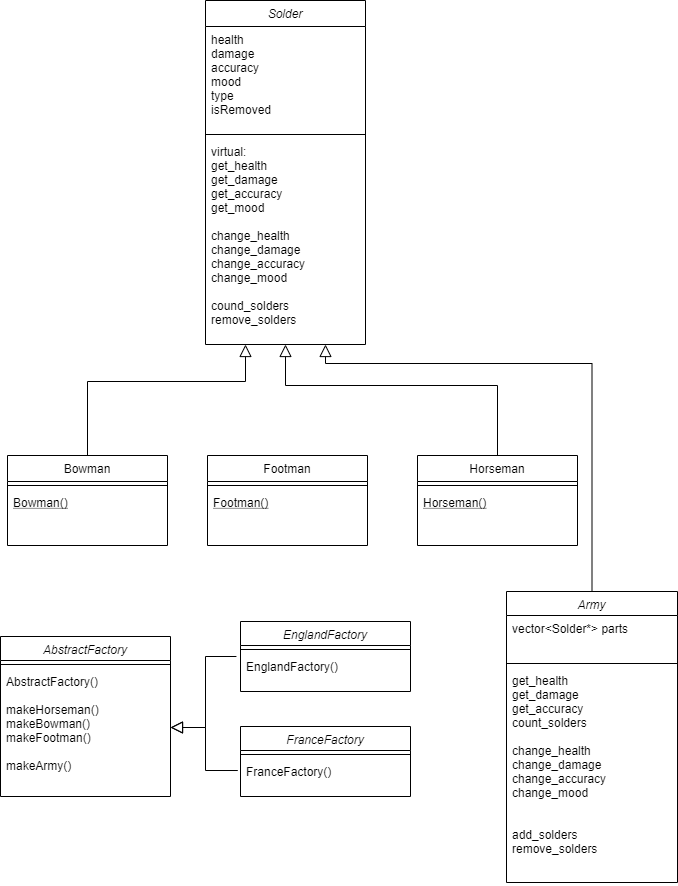

The diagram above was exported from draw.io. Its source (the exported page's mxGraphModel, read from the mxfile embedded in the PNG):
<mxGraphModel dx="782" dy="420" grid="0" gridSize="10" guides="1" tooltips="1" connect="1" arrows="1" fold="1" page="1" pageScale="1" pageWidth="827" pageHeight="1169" math="0" shadow="0">
  <root>
    <mxCell id="WIyWlLk6GJQsqaUBKTNV-0" />
    <mxCell id="WIyWlLk6GJQsqaUBKTNV-1" parent="WIyWlLk6GJQsqaUBKTNV-0" />
    <mxCell id="zkfFHV4jXpPFQw0GAbJ--12" value="" style="endArrow=block;endSize=10;endFill=0;shadow=0;strokeWidth=1;rounded=0;edgeStyle=elbowEdgeStyle;elbow=vertical;exitX=0.5;exitY=0;exitDx=0;exitDy=0;entryX=0.25;entryY=1;entryDx=0;entryDy=0;" parent="WIyWlLk6GJQsqaUBKTNV-1" source="zkfFHV4jXpPFQw0GAbJ--6" target="zkfFHV4jXpPFQw0GAbJ--0" edge="1">
      <mxGeometry width="160" relative="1" as="geometry">
        <mxPoint x="160" y="300" as="sourcePoint" />
        <mxPoint x="310" y="300" as="targetPoint" />
        <Array as="points">
          <mxPoint x="214" y="421" />
        </Array>
      </mxGeometry>
    </mxCell>
    <mxCell id="zkfFHV4jXpPFQw0GAbJ--16" value="" style="endArrow=block;endSize=10;endFill=0;shadow=0;strokeWidth=1;rounded=0;edgeStyle=elbowEdgeStyle;elbow=vertical;exitX=0.5;exitY=0;exitDx=0;exitDy=0;entryX=0.5;entryY=1;entryDx=0;entryDy=0;" parent="WIyWlLk6GJQsqaUBKTNV-1" source="U4qlud-SKxc-3ELFIPor-8" target="zkfFHV4jXpPFQw0GAbJ--0" edge="1">
      <mxGeometry width="160" relative="1" as="geometry">
        <mxPoint x="590" y="350" as="sourcePoint" />
        <mxPoint x="310" y="300" as="targetPoint" />
        <Array as="points">
          <mxPoint x="435" y="425" />
          <mxPoint x="470" y="340" />
          <mxPoint x="420" y="360" />
        </Array>
      </mxGeometry>
    </mxCell>
    <mxCell id="zkfFHV4jXpPFQw0GAbJ--0" value="Solder" style="swimlane;fontStyle=2;align=center;verticalAlign=top;childLayout=stackLayout;horizontal=1;startSize=26;horizontalStack=0;resizeParent=1;resizeLast=0;collapsible=1;marginBottom=0;rounded=0;shadow=0;strokeWidth=1;" parent="WIyWlLk6GJQsqaUBKTNV-1" vertex="1">
      <mxGeometry x="240" y="40" width="160" height="344" as="geometry">
        <mxRectangle x="220" y="120" width="160" height="26" as="alternateBounds" />
      </mxGeometry>
    </mxCell>
    <mxCell id="zkfFHV4jXpPFQw0GAbJ--3" value="health&#10;damage&#10;accuracy&#10;mood&#10;type&#10;isRemoved&#10;&#10;" style="text;align=left;verticalAlign=top;spacingLeft=4;spacingRight=4;overflow=hidden;rotatable=0;points=[[0,0.5],[1,0.5]];portConstraint=eastwest;rounded=0;shadow=0;html=0;" parent="zkfFHV4jXpPFQw0GAbJ--0" vertex="1">
      <mxGeometry y="26" width="160" height="104" as="geometry" />
    </mxCell>
    <mxCell id="zkfFHV4jXpPFQw0GAbJ--4" value="" style="line;html=1;strokeWidth=1;align=left;verticalAlign=middle;spacingTop=-1;spacingLeft=3;spacingRight=3;rotatable=0;labelPosition=right;points=[];portConstraint=eastwest;" parent="zkfFHV4jXpPFQw0GAbJ--0" vertex="1">
      <mxGeometry y="130" width="160" height="8" as="geometry" />
    </mxCell>
    <mxCell id="zkfFHV4jXpPFQw0GAbJ--5" value="virtual:&#10;get_health&#10;get_damage&#10;get_accuracy&#10;get_mood&#10;&#10;change_health&#10;change_damage&#10;change_accuracy&#10;change_mood&#10;&#10;cound_solders&#10;remove_solders&#10;" style="text;align=left;verticalAlign=top;spacingLeft=4;spacingRight=4;overflow=hidden;rotatable=0;points=[[0,0.5],[1,0.5]];portConstraint=eastwest;" parent="zkfFHV4jXpPFQw0GAbJ--0" vertex="1">
      <mxGeometry y="138" width="160" height="201" as="geometry" />
    </mxCell>
    <mxCell id="U4qlud-SKxc-3ELFIPor-20" value="" style="endArrow=block;endSize=10;endFill=0;shadow=0;strokeWidth=1;rounded=0;edgeStyle=elbowEdgeStyle;elbow=vertical;exitX=0.5;exitY=0;exitDx=0;exitDy=0;entryX=0.75;entryY=1;entryDx=0;entryDy=0;" parent="WIyWlLk6GJQsqaUBKTNV-1" source="U4qlud-SKxc-3ELFIPor-22" target="zkfFHV4jXpPFQw0GAbJ--0" edge="1">
      <mxGeometry width="160" relative="1" as="geometry">
        <mxPoint x="671" y="540" as="sourcePoint" />
        <mxPoint x="420" y="309" as="targetPoint" />
        <Array as="points">
          <mxPoint x="507" y="403" />
          <mxPoint x="456.72" y="363.48" />
          <mxPoint x="406.72" y="383.48" />
        </Array>
      </mxGeometry>
    </mxCell>
    <mxCell id="U4qlud-SKxc-3ELFIPor-44" value="" style="endArrow=block;endSize=10;endFill=0;shadow=0;strokeWidth=1;rounded=0;edgeStyle=orthogonalEdgeStyle;elbow=vertical;exitX=-0.024;exitY=0.079;exitDx=0;exitDy=0;exitPerimeter=0;entryX=1;entryY=0.5;entryDx=0;entryDy=0;" parent="WIyWlLk6GJQsqaUBKTNV-1" source="U4qlud-SKxc-3ELFIPor-37" target="U4qlud-SKxc-3ELFIPor-34" edge="1">
      <mxGeometry width="160" relative="1" as="geometry">
        <mxPoint x="145" y="546" as="sourcePoint" />
        <mxPoint x="225" y="766" as="targetPoint" />
      </mxGeometry>
    </mxCell>
    <mxCell id="U4qlud-SKxc-3ELFIPor-47" value="" style="endArrow=block;endSize=10;endFill=0;shadow=0;strokeWidth=1;rounded=0;edgeStyle=orthogonalEdgeStyle;elbow=vertical;exitX=-0.016;exitY=0.316;exitDx=0;exitDy=0;exitPerimeter=0;entryX=1;entryY=0.5;entryDx=0;entryDy=0;" parent="WIyWlLk6GJQsqaUBKTNV-1" source="U4qlud-SKxc-3ELFIPor-40" target="U4qlud-SKxc-3ELFIPor-34" edge="1">
      <mxGeometry width="160" relative="1" as="geometry">
        <mxPoint x="280.9200000000001" y="706.002" as="sourcePoint" />
        <mxPoint x="215" y="777" as="targetPoint" />
      </mxGeometry>
    </mxCell>
    <mxCell id="zkfFHV4jXpPFQw0GAbJ--6" value="Bowman" style="swimlane;fontStyle=0;align=center;verticalAlign=top;childLayout=stackLayout;horizontal=1;startSize=26;horizontalStack=0;resizeParent=1;resizeLast=0;collapsible=1;marginBottom=0;rounded=0;shadow=0;strokeWidth=1;" parent="WIyWlLk6GJQsqaUBKTNV-1" vertex="1">
      <mxGeometry x="42" y="495" width="160" height="90" as="geometry">
        <mxRectangle x="130" y="380" width="160" height="26" as="alternateBounds" />
      </mxGeometry>
    </mxCell>
    <mxCell id="zkfFHV4jXpPFQw0GAbJ--9" value="" style="line;html=1;strokeWidth=1;align=left;verticalAlign=middle;spacingTop=-1;spacingLeft=3;spacingRight=3;rotatable=0;labelPosition=right;points=[];portConstraint=eastwest;" parent="zkfFHV4jXpPFQw0GAbJ--6" vertex="1">
      <mxGeometry y="26" width="160" height="8" as="geometry" />
    </mxCell>
    <mxCell id="zkfFHV4jXpPFQw0GAbJ--10" value="Bowman()" style="text;align=left;verticalAlign=top;spacingLeft=4;spacingRight=4;overflow=hidden;rotatable=0;points=[[0,0.5],[1,0.5]];portConstraint=eastwest;fontStyle=4" parent="zkfFHV4jXpPFQw0GAbJ--6" vertex="1">
      <mxGeometry y="34" width="160" height="26" as="geometry" />
    </mxCell>
    <mxCell id="U4qlud-SKxc-3ELFIPor-2" value="Footman" style="swimlane;fontStyle=0;align=center;verticalAlign=top;childLayout=stackLayout;horizontal=1;startSize=26;horizontalStack=0;resizeParent=1;resizeLast=0;collapsible=1;marginBottom=0;rounded=0;shadow=0;strokeWidth=1;" parent="WIyWlLk6GJQsqaUBKTNV-1" vertex="1">
      <mxGeometry x="242" y="495" width="160" height="90" as="geometry">
        <mxRectangle x="130" y="380" width="160" height="26" as="alternateBounds" />
      </mxGeometry>
    </mxCell>
    <mxCell id="U4qlud-SKxc-3ELFIPor-5" value="" style="line;html=1;strokeWidth=1;align=left;verticalAlign=middle;spacingTop=-1;spacingLeft=3;spacingRight=3;rotatable=0;labelPosition=right;points=[];portConstraint=eastwest;" parent="U4qlud-SKxc-3ELFIPor-2" vertex="1">
      <mxGeometry y="26" width="160" height="8" as="geometry" />
    </mxCell>
    <mxCell id="U4qlud-SKxc-3ELFIPor-6" value="Footman()&#10;" style="text;align=left;verticalAlign=top;spacingLeft=4;spacingRight=4;overflow=hidden;rotatable=0;points=[[0,0.5],[1,0.5]];portConstraint=eastwest;fontStyle=4" parent="U4qlud-SKxc-3ELFIPor-2" vertex="1">
      <mxGeometry y="34" width="160" height="26" as="geometry" />
    </mxCell>
    <mxCell id="U4qlud-SKxc-3ELFIPor-8" value="Horseman" style="swimlane;fontStyle=0;align=center;verticalAlign=top;childLayout=stackLayout;horizontal=1;startSize=26;horizontalStack=0;resizeParent=1;resizeLast=0;collapsible=1;marginBottom=0;rounded=0;shadow=0;strokeWidth=1;" parent="WIyWlLk6GJQsqaUBKTNV-1" vertex="1">
      <mxGeometry x="452" y="495" width="160" height="90" as="geometry">
        <mxRectangle x="130" y="380" width="160" height="26" as="alternateBounds" />
      </mxGeometry>
    </mxCell>
    <mxCell id="U4qlud-SKxc-3ELFIPor-11" value="" style="line;html=1;strokeWidth=1;align=left;verticalAlign=middle;spacingTop=-1;spacingLeft=3;spacingRight=3;rotatable=0;labelPosition=right;points=[];portConstraint=eastwest;" parent="U4qlud-SKxc-3ELFIPor-8" vertex="1">
      <mxGeometry y="26" width="160" height="8" as="geometry" />
    </mxCell>
    <mxCell id="U4qlud-SKxc-3ELFIPor-12" value="Horseman()&#10;" style="text;align=left;verticalAlign=top;spacingLeft=4;spacingRight=4;overflow=hidden;rotatable=0;points=[[0,0.5],[1,0.5]];portConstraint=eastwest;fontStyle=4" parent="U4qlud-SKxc-3ELFIPor-8" vertex="1">
      <mxGeometry y="34" width="160" height="26" as="geometry" />
    </mxCell>
    <mxCell id="U4qlud-SKxc-3ELFIPor-31" value="AbstractFactory" style="swimlane;fontStyle=2;align=center;verticalAlign=top;childLayout=stackLayout;horizontal=1;startSize=24;horizontalStack=0;resizeParent=1;resizeLast=0;collapsible=1;marginBottom=0;rounded=0;shadow=0;strokeWidth=1;" parent="WIyWlLk6GJQsqaUBKTNV-1" vertex="1">
      <mxGeometry x="35" y="676" width="170" height="160" as="geometry">
        <mxRectangle x="220" y="120" width="160" height="26" as="alternateBounds" />
      </mxGeometry>
    </mxCell>
    <mxCell id="U4qlud-SKxc-3ELFIPor-33" value="" style="line;html=1;strokeWidth=1;align=left;verticalAlign=middle;spacingTop=-1;spacingLeft=3;spacingRight=3;rotatable=0;labelPosition=right;points=[];portConstraint=eastwest;" parent="U4qlud-SKxc-3ELFIPor-31" vertex="1">
      <mxGeometry y="24" width="170" height="8" as="geometry" />
    </mxCell>
    <mxCell id="U4qlud-SKxc-3ELFIPor-34" value="AbstractFactory()&#10;&#10;makeHorseman()&#10;makeBowman()&#10;makeFootman()&#10;&#10;makeArmy()" style="text;align=left;verticalAlign=top;spacingLeft=4;spacingRight=4;overflow=hidden;rotatable=0;points=[[0,0.5],[1,0.5]];portConstraint=eastwest;" parent="U4qlud-SKxc-3ELFIPor-31" vertex="1">
      <mxGeometry y="32" width="170" height="118" as="geometry" />
    </mxCell>
    <mxCell id="U4qlud-SKxc-3ELFIPor-38" value="FranceFactory" style="swimlane;fontStyle=2;align=center;verticalAlign=top;childLayout=stackLayout;horizontal=1;startSize=24;horizontalStack=0;resizeParent=1;resizeLast=0;collapsible=1;marginBottom=0;rounded=0;shadow=0;strokeWidth=1;" parent="WIyWlLk6GJQsqaUBKTNV-1" vertex="1">
      <mxGeometry x="275" y="766" width="170" height="70" as="geometry">
        <mxRectangle x="220" y="120" width="160" height="26" as="alternateBounds" />
      </mxGeometry>
    </mxCell>
    <mxCell id="U4qlud-SKxc-3ELFIPor-39" value="" style="line;html=1;strokeWidth=1;align=left;verticalAlign=middle;spacingTop=-1;spacingLeft=3;spacingRight=3;rotatable=0;labelPosition=right;points=[];portConstraint=eastwest;" parent="U4qlud-SKxc-3ELFIPor-38" vertex="1">
      <mxGeometry y="24" width="170" height="8" as="geometry" />
    </mxCell>
    <mxCell id="U4qlud-SKxc-3ELFIPor-40" value="FranceFactory()" style="text;align=left;verticalAlign=top;spacingLeft=4;spacingRight=4;overflow=hidden;rotatable=0;points=[[0,0.5],[1,0.5]];portConstraint=eastwest;" parent="U4qlud-SKxc-3ELFIPor-38" vertex="1">
      <mxGeometry y="32" width="170" height="38" as="geometry" />
    </mxCell>
    <mxCell id="U4qlud-SKxc-3ELFIPor-35" value="EnglandFactory" style="swimlane;fontStyle=2;align=center;verticalAlign=top;childLayout=stackLayout;horizontal=1;startSize=24;horizontalStack=0;resizeParent=1;resizeLast=0;collapsible=1;marginBottom=0;rounded=0;shadow=0;strokeWidth=1;" parent="WIyWlLk6GJQsqaUBKTNV-1" vertex="1">
      <mxGeometry x="275" y="661" width="170" height="70" as="geometry">
        <mxRectangle x="220" y="120" width="160" height="26" as="alternateBounds" />
      </mxGeometry>
    </mxCell>
    <mxCell id="U4qlud-SKxc-3ELFIPor-36" value="" style="line;html=1;strokeWidth=1;align=left;verticalAlign=middle;spacingTop=-1;spacingLeft=3;spacingRight=3;rotatable=0;labelPosition=right;points=[];portConstraint=eastwest;" parent="U4qlud-SKxc-3ELFIPor-35" vertex="1">
      <mxGeometry y="24" width="170" height="8" as="geometry" />
    </mxCell>
    <mxCell id="U4qlud-SKxc-3ELFIPor-37" value="EnglandFactory()" style="text;align=left;verticalAlign=top;spacingLeft=4;spacingRight=4;overflow=hidden;rotatable=0;points=[[0,0.5],[1,0.5]];portConstraint=eastwest;" parent="U4qlud-SKxc-3ELFIPor-35" vertex="1">
      <mxGeometry y="32" width="170" height="38" as="geometry" />
    </mxCell>
    <mxCell id="U4qlud-SKxc-3ELFIPor-22" value="Army" style="swimlane;fontStyle=2;align=center;verticalAlign=top;childLayout=stackLayout;horizontal=1;startSize=24;horizontalStack=0;resizeParent=1;resizeLast=0;collapsible=1;marginBottom=0;rounded=0;shadow=0;strokeWidth=1;" parent="WIyWlLk6GJQsqaUBKTNV-1" vertex="1">
      <mxGeometry x="541" y="631" width="171" height="291" as="geometry">
        <mxRectangle x="220" y="120" width="160" height="26" as="alternateBounds" />
      </mxGeometry>
    </mxCell>
    <mxCell id="U4qlud-SKxc-3ELFIPor-23" value="vector&lt;Solder*&gt; parts" style="text;align=left;verticalAlign=top;spacingLeft=4;spacingRight=4;overflow=hidden;rotatable=0;points=[[0,0.5],[1,0.5]];portConstraint=eastwest;rounded=0;shadow=0;html=0;" parent="U4qlud-SKxc-3ELFIPor-22" vertex="1">
      <mxGeometry y="24" width="171" height="44" as="geometry" />
    </mxCell>
    <mxCell id="U4qlud-SKxc-3ELFIPor-24" value="" style="line;html=1;strokeWidth=1;align=left;verticalAlign=middle;spacingTop=-1;spacingLeft=3;spacingRight=3;rotatable=0;labelPosition=right;points=[];portConstraint=eastwest;" parent="U4qlud-SKxc-3ELFIPor-22" vertex="1">
      <mxGeometry y="68" width="171" height="8" as="geometry" />
    </mxCell>
    <mxCell id="U4qlud-SKxc-3ELFIPor-25" value="get_health&#10;get_damage&#10;get_accuracy&#10;count_solders&#10;&#10;change_health&#10;change_damage&#10;change_accuracy&#10;change_mood&#10;&#10;&#10;add_solders&#10;remove_solders&#10;" style="text;align=left;verticalAlign=top;spacingLeft=4;spacingRight=4;overflow=hidden;rotatable=0;points=[[0,0.5],[1,0.5]];portConstraint=eastwest;" parent="U4qlud-SKxc-3ELFIPor-22" vertex="1">
      <mxGeometry y="76" width="171" height="215" as="geometry" />
    </mxCell>
  </root>
</mxGraphModel>